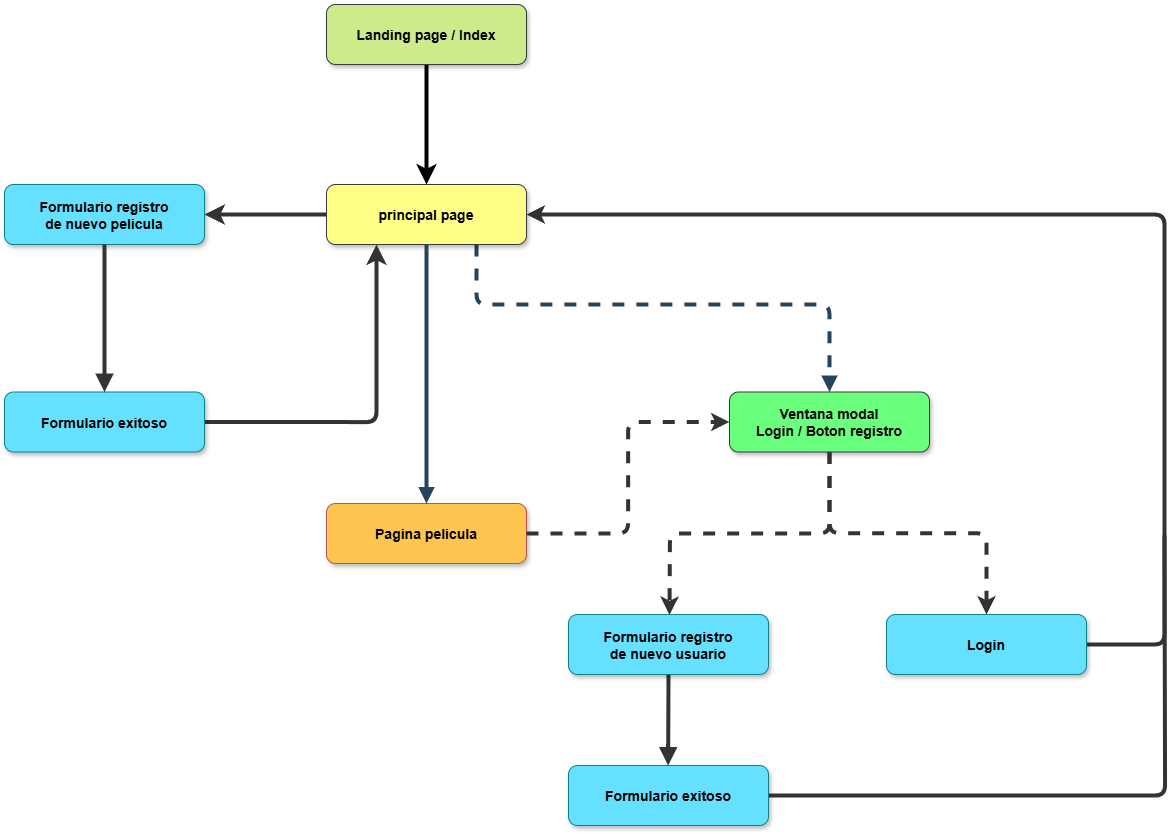

The diagram above was exported from draw.io. Its source (the exported page's mxGraphModel, read from the mxfile embedded in the PNG):
<mxGraphModel dx="1493" dy="979" grid="1" gridSize="10" guides="1" tooltips="1" connect="1" arrows="1" fold="1" page="1" pageScale="1.5" pageWidth="1169" pageHeight="827" background="none" math="0" shadow="0">
  <root>
    <mxCell id="0" />
    <mxCell id="1" parent="0" />
    <mxCell id="ALkeQY71KJQ5JkwHYAfo-72" value="" style="edgeStyle=elbowEdgeStyle;elbow=vertical;strokeWidth=4;endArrow=block;endFill=1;fontStyle=1;dashed=1;strokeColor=#23445D;entryX=0.5;entryY=0;entryDx=0;entryDy=0;exitX=0.75;exitY=1;exitDx=0;exitDy=0;sourcePerimeterSpacing=0;" parent="1" source="ALkeQY71KJQ5JkwHYAfo-64" target="ALkeQY71KJQ5JkwHYAfo-69" edge="1">
      <mxGeometry x="22" y="165.5" width="100" height="100" as="geometry">
        <mxPoint x="632" y="510" as="sourcePoint" />
        <mxPoint x="1091" y="735" as="targetPoint" />
        <Array as="points">
          <mxPoint x="810" y="480" />
        </Array>
      </mxGeometry>
    </mxCell>
    <mxCell id="igplpGSqUlNDnvpUY9Ta-18" style="edgeStyle=none;curved=1;rounded=0;orthogonalLoop=1;jettySize=auto;html=1;exitX=0;exitY=0.5;exitDx=0;exitDy=0;entryX=1;entryY=0.5;entryDx=0;entryDy=0;fontSize=12;startSize=8;endSize=8;strokeWidth=4;strokeColor=#333333;" parent="1" source="ALkeQY71KJQ5JkwHYAfo-64" target="igplpGSqUlNDnvpUY9Ta-17" edge="1">
      <mxGeometry relative="1" as="geometry" />
    </mxCell>
    <mxCell id="ALkeQY71KJQ5JkwHYAfo-64" value="principal page" style="rounded=1;fillColor=light-dark(#FFFF88,#203A00);strokeColor=#36393d;shadow=1;fontStyle=1;fontSize=14;" parent="1" vertex="1">
      <mxGeometry x="482" y="360" width="200" height="60" as="geometry" />
    </mxCell>
    <mxCell id="ALkeQY71KJQ5JkwHYAfo-67" value="Pagina pelicula" style="rounded=1;fillColor=#FFC551;strokeColor=#b85450;shadow=1;fontStyle=1;fontSize=14;" parent="1" vertex="1">
      <mxGeometry x="482" y="679" width="200" height="60" as="geometry" />
    </mxCell>
    <mxCell id="ALkeQY71KJQ5JkwHYAfo-68" value="" style="edgeStyle=orthogonalEdgeStyle;rounded=1;orthogonalLoop=1;jettySize=auto;html=1;strokeWidth=4;dashed=1;strokeColor=#333333;curved=0;" parent="1" source="ALkeQY71KJQ5JkwHYAfo-69" target="ALkeQY71KJQ5JkwHYAfo-73" edge="1">
      <mxGeometry relative="1" as="geometry" />
    </mxCell>
    <mxCell id="ALkeQY71KJQ5JkwHYAfo-69" value="Ventana modal&#10;Login / Boton registro" style="rounded=1;fillColor=#6BFF7E;strokeColor=#36393d;shadow=1;fontStyle=1;fontSize=14;" parent="1" vertex="1">
      <mxGeometry x="885" y="567.5" width="200" height="60" as="geometry" />
    </mxCell>
    <mxCell id="ALkeQY71KJQ5JkwHYAfo-71" value="" style="edgeStyle=elbowEdgeStyle;elbow=vertical;strokeWidth=4;endArrow=block;endFill=1;fontStyle=1;strokeColor=#23445D;exitX=0.5;exitY=1;exitDx=0;exitDy=0;entryX=0.5;entryY=0;entryDx=0;entryDy=0;" parent="1" source="ALkeQY71KJQ5JkwHYAfo-64" target="ALkeQY71KJQ5JkwHYAfo-67" edge="1">
      <mxGeometry width="100" height="100" as="geometry">
        <mxPoint x="582" y="600" as="sourcePoint" />
        <mxPoint x="582" y="640" as="targetPoint" />
        <Array as="points" />
        <mxPoint x="48" as="offset" />
      </mxGeometry>
    </mxCell>
    <mxCell id="ALkeQY71KJQ5JkwHYAfo-79" style="edgeStyle=orthogonalEdgeStyle;rounded=1;orthogonalLoop=1;jettySize=auto;html=1;exitX=1;exitY=0.5;exitDx=0;exitDy=0;entryX=1;entryY=0.5;entryDx=0;entryDy=0;strokeWidth=4;strokeColor=#333333;curved=0;" parent="1" source="ALkeQY71KJQ5JkwHYAfo-73" target="ALkeQY71KJQ5JkwHYAfo-64" edge="1">
      <mxGeometry relative="1" as="geometry">
        <Array as="points">
          <mxPoint x="1320" y="820" />
          <mxPoint x="1320" y="390" />
        </Array>
      </mxGeometry>
    </mxCell>
    <mxCell id="ALkeQY71KJQ5JkwHYAfo-73" value="Login" style="rounded=1;fillColor=#66E0FF;strokeColor=#0e8088;shadow=1;fontStyle=1;fontSize=14;" parent="1" vertex="1">
      <mxGeometry x="1042" y="790" width="200" height="60" as="geometry" />
    </mxCell>
    <mxCell id="igplpGSqUlNDnvpUY9Ta-8" style="edgeStyle=none;curved=1;rounded=0;orthogonalLoop=1;jettySize=auto;html=1;exitX=0.5;exitY=1;exitDx=0;exitDy=0;fontSize=12;startSize=8;endSize=8;strokeWidth=4;endArrow=block;startFill=0;endFill=1;strokeColor=#333333;" parent="1" source="ALkeQY71KJQ5JkwHYAfo-76" edge="1">
      <mxGeometry relative="1" as="geometry">
        <mxPoint x="823.6315789473683" y="941" as="targetPoint" />
      </mxGeometry>
    </mxCell>
    <mxCell id="ALkeQY71KJQ5JkwHYAfo-76" value="Formulario registro&#10;de nuevo usuario" style="rounded=1;fillColor=#66E0FF;strokeColor=#0e8088;shadow=1;fontStyle=1;fontSize=14;" parent="1" vertex="1">
      <mxGeometry x="724" y="790" width="200" height="60" as="geometry" />
    </mxCell>
    <mxCell id="ALkeQY71KJQ5JkwHYAfo-78" value="" style="edgeStyle=orthogonalEdgeStyle;rounded=1;orthogonalLoop=1;jettySize=auto;html=1;strokeWidth=4;dashed=1;strokeColor=#333333;exitX=0.5;exitY=1;exitDx=0;exitDy=0;curved=0;" parent="1" source="ALkeQY71KJQ5JkwHYAfo-69" edge="1">
      <mxGeometry relative="1" as="geometry">
        <mxPoint x="654" y="670.5" as="sourcePoint" />
        <mxPoint x="825" y="790.5" as="targetPoint" />
      </mxGeometry>
    </mxCell>
    <mxCell id="igplpGSqUlNDnvpUY9Ta-3" style="edgeStyle=none;curved=1;rounded=0;orthogonalLoop=1;jettySize=auto;html=1;exitX=0.5;exitY=1;exitDx=0;exitDy=0;entryX=0.5;entryY=0;entryDx=0;entryDy=0;fontSize=12;startSize=8;endSize=8;strokeWidth=4;" parent="1" source="igplpGSqUlNDnvpUY9Ta-1" target="ALkeQY71KJQ5JkwHYAfo-64" edge="1">
      <mxGeometry relative="1" as="geometry" />
    </mxCell>
    <mxCell id="igplpGSqUlNDnvpUY9Ta-1" value="Landing page / Index" style="rounded=1;fillColor=#cdeb8b;strokeColor=#36393d;shadow=1;fontStyle=1;fontSize=14;" parent="1" vertex="1">
      <mxGeometry x="482" y="180" width="200" height="60" as="geometry" />
    </mxCell>
    <mxCell id="igplpGSqUlNDnvpUY9Ta-16" style="edgeStyle=orthogonalEdgeStyle;rounded=1;orthogonalLoop=1;jettySize=auto;html=1;exitX=1;exitY=0.5;exitDx=0;exitDy=0;fontSize=12;startSize=8;endSize=8;curved=0;strokeWidth=4;endArrow=none;startFill=0;strokeColor=#333333;" parent="1" source="igplpGSqUlNDnvpUY9Ta-4" edge="1">
      <mxGeometry relative="1" as="geometry">
        <mxPoint x="1320" y="711" as="targetPoint" />
      </mxGeometry>
    </mxCell>
    <mxCell id="igplpGSqUlNDnvpUY9Ta-4" value="Formulario exitoso" style="rounded=1;fillColor=#66E0FF;strokeColor=#0e8088;shadow=1;fontStyle=1;fontSize=14;" parent="1" vertex="1">
      <mxGeometry x="724" y="941" width="200" height="60" as="geometry" />
    </mxCell>
    <mxCell id="igplpGSqUlNDnvpUY9Ta-17" value="Formulario registro&#10;de nuevo pelicula" style="rounded=1;fillColor=#66E0FF;strokeColor=#0e8088;shadow=1;fontStyle=1;fontSize=14;" parent="1" vertex="1">
      <mxGeometry x="160" y="360" width="200" height="60" as="geometry" />
    </mxCell>
    <mxCell id="igplpGSqUlNDnvpUY9Ta-24" style="edgeStyle=orthogonalEdgeStyle;rounded=1;orthogonalLoop=1;jettySize=auto;html=1;exitX=1;exitY=0.5;exitDx=0;exitDy=0;entryX=0.25;entryY=1;entryDx=0;entryDy=0;fontSize=12;startSize=8;endSize=8;curved=0;strokeWidth=4;strokeColor=#333333;" parent="1" source="igplpGSqUlNDnvpUY9Ta-19" target="ALkeQY71KJQ5JkwHYAfo-64" edge="1">
      <mxGeometry relative="1" as="geometry" />
    </mxCell>
    <mxCell id="igplpGSqUlNDnvpUY9Ta-19" value="Formulario exitoso" style="rounded=1;fillColor=#66E0FF;strokeColor=#0e8088;shadow=1;fontStyle=1;fontSize=14;" parent="1" vertex="1">
      <mxGeometry x="160" y="567.5" width="200" height="60" as="geometry" />
    </mxCell>
    <mxCell id="igplpGSqUlNDnvpUY9Ta-21" style="edgeStyle=none;curved=1;rounded=0;orthogonalLoop=1;jettySize=auto;html=1;exitX=0.5;exitY=1;exitDx=0;exitDy=0;fontSize=12;startSize=8;endSize=8;strokeWidth=4;endArrow=block;startFill=0;endFill=1;strokeColor=#333333;entryX=0.5;entryY=0;entryDx=0;entryDy=0;" parent="1" source="igplpGSqUlNDnvpUY9Ta-17" target="igplpGSqUlNDnvpUY9Ta-19" edge="1">
      <mxGeometry relative="1" as="geometry">
        <mxPoint x="259.23157894736835" y="520" as="targetPoint" />
        <mxPoint x="259.6" y="429" as="sourcePoint" />
      </mxGeometry>
    </mxCell>
    <mxCell id="GsKJHJilvF04Ovt033-0-3" value="" style="edgeStyle=orthogonalEdgeStyle;rounded=1;orthogonalLoop=1;jettySize=auto;html=1;strokeWidth=4;dashed=1;strokeColor=#333333;curved=0;exitX=1;exitY=0.5;exitDx=0;exitDy=0;entryX=0;entryY=0.5;entryDx=0;entryDy=0;" edge="1" parent="1" source="ALkeQY71KJQ5JkwHYAfo-67" target="ALkeQY71KJQ5JkwHYAfo-69">
      <mxGeometry relative="1" as="geometry">
        <mxPoint x="800" y="627.0699999999999" as="sourcePoint" />
        <mxPoint x="710" y="545.0699999999999" as="targetPoint" />
      </mxGeometry>
    </mxCell>
  </root>
</mxGraphModel>